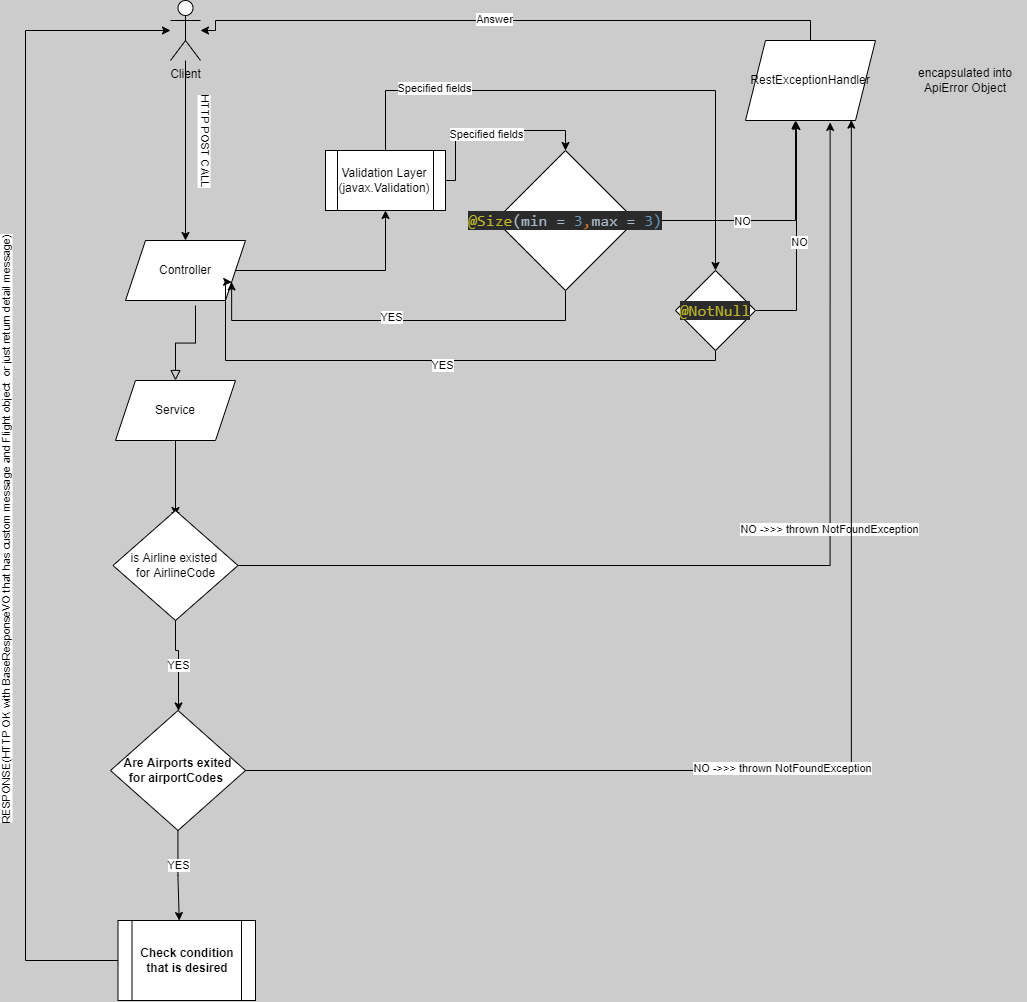

The diagram above was exported from draw.io. Its source (the exported page's mxGraphModel, read from the mxfile embedded in the PNG):
<mxGraphModel dx="2031" dy="1096" grid="1" gridSize="10" guides="1" tooltips="1" connect="1" arrows="1" fold="1" page="1" pageScale="1" pageWidth="827" pageHeight="1169" background="#CCCCCC" math="0" shadow="0">
  <root>
    <mxCell id="WIyWlLk6GJQsqaUBKTNV-0" />
    <mxCell id="WIyWlLk6GJQsqaUBKTNV-1" parent="WIyWlLk6GJQsqaUBKTNV-0" />
    <mxCell id="WIyWlLk6GJQsqaUBKTNV-2" value="" style="rounded=0;html=1;jettySize=auto;orthogonalLoop=1;fontSize=11;endArrow=block;endFill=0;endSize=8;strokeWidth=1;shadow=0;labelBackgroundColor=none;edgeStyle=orthogonalEdgeStyle;entryX=0.5;entryY=0;entryDx=0;entryDy=0;entryPerimeter=0;" parent="WIyWlLk6GJQsqaUBKTNV-1" target="5hrxaCgBs6dUCiGsfy-g-28" edge="1">
      <mxGeometry relative="1" as="geometry">
        <mxPoint x="230" y="315" as="sourcePoint" />
        <mxPoint x="230" y="365" as="targetPoint" />
      </mxGeometry>
    </mxCell>
    <mxCell id="5hrxaCgBs6dUCiGsfy-g-1" value="" style="edgeStyle=orthogonalEdgeStyle;rounded=0;orthogonalLoop=1;jettySize=auto;html=1;" parent="WIyWlLk6GJQsqaUBKTNV-1" source="5hrxaCgBs6dUCiGsfy-g-0" edge="1">
      <mxGeometry relative="1" as="geometry">
        <mxPoint x="220" y="250" as="targetPoint" />
      </mxGeometry>
    </mxCell>
    <mxCell id="5hrxaCgBs6dUCiGsfy-g-3" value="HTTP POST CALL&lt;br&gt;" style="edgeLabel;html=1;align=center;verticalAlign=middle;resizable=0;points=[];rotation=90;" parent="5hrxaCgBs6dUCiGsfy-g-1" vertex="1" connectable="0">
      <mxGeometry x="-0.24" y="2" relative="1" as="geometry">
        <mxPoint x="18" y="12" as="offset" />
      </mxGeometry>
    </mxCell>
    <mxCell id="5hrxaCgBs6dUCiGsfy-g-0" value="Client&lt;br&gt;" style="shape=umlActor;verticalLabelPosition=bottom;verticalAlign=top;html=1;outlineConnect=0;" parent="WIyWlLk6GJQsqaUBKTNV-1" vertex="1">
      <mxGeometry x="205" y="10" width="30" height="60" as="geometry" />
    </mxCell>
    <mxCell id="5hrxaCgBs6dUCiGsfy-g-8" style="edgeStyle=orthogonalEdgeStyle;rounded=0;orthogonalLoop=1;jettySize=auto;html=1;entryX=0.5;entryY=0;entryDx=0;entryDy=0;" parent="WIyWlLk6GJQsqaUBKTNV-1" source="5hrxaCgBs6dUCiGsfy-g-2" target="5hrxaCgBs6dUCiGsfy-g-6" edge="1">
      <mxGeometry relative="1" as="geometry">
        <Array as="points">
          <mxPoint x="490" y="190" />
          <mxPoint x="490" y="140" />
          <mxPoint x="600" y="140" />
        </Array>
      </mxGeometry>
    </mxCell>
    <mxCell id="5hrxaCgBs6dUCiGsfy-g-13" value="Specified fields" style="edgeLabel;html=1;align=center;verticalAlign=middle;resizable=0;points=[];" parent="5hrxaCgBs6dUCiGsfy-g-8" vertex="1" connectable="0">
      <mxGeometry x="-0.0526" y="-3" relative="1" as="geometry">
        <mxPoint as="offset" />
      </mxGeometry>
    </mxCell>
    <mxCell id="5hrxaCgBs6dUCiGsfy-g-9" style="edgeStyle=orthogonalEdgeStyle;rounded=0;orthogonalLoop=1;jettySize=auto;html=1;exitX=0.5;exitY=0;exitDx=0;exitDy=0;entryX=0.5;entryY=0;entryDx=0;entryDy=0;" parent="WIyWlLk6GJQsqaUBKTNV-1" source="5hrxaCgBs6dUCiGsfy-g-2" target="5hrxaCgBs6dUCiGsfy-g-7" edge="1">
      <mxGeometry relative="1" as="geometry">
        <Array as="points">
          <mxPoint x="420" y="100" />
          <mxPoint x="750" y="100" />
        </Array>
      </mxGeometry>
    </mxCell>
    <mxCell id="5hrxaCgBs6dUCiGsfy-g-12" value="Specified fields" style="edgeLabel;html=1;align=center;verticalAlign=middle;resizable=0;points=[];" parent="5hrxaCgBs6dUCiGsfy-g-9" vertex="1" connectable="0">
      <mxGeometry x="-0.617" y="3" relative="1" as="geometry">
        <mxPoint as="offset" />
      </mxGeometry>
    </mxCell>
    <mxCell id="5hrxaCgBs6dUCiGsfy-g-2" value="Validation Layer&lt;br&gt;(javax.Validation)" style="shape=process;whiteSpace=wrap;html=1;backgroundOutline=1;" parent="WIyWlLk6GJQsqaUBKTNV-1" vertex="1">
      <mxGeometry x="360" y="160" width="120" height="60" as="geometry" />
    </mxCell>
    <mxCell id="5hrxaCgBs6dUCiGsfy-g-5" style="edgeStyle=orthogonalEdgeStyle;rounded=0;orthogonalLoop=1;jettySize=auto;html=1;" parent="WIyWlLk6GJQsqaUBKTNV-1" source="5hrxaCgBs6dUCiGsfy-g-4" edge="1">
      <mxGeometry relative="1" as="geometry">
        <mxPoint x="420" y="220" as="targetPoint" />
      </mxGeometry>
    </mxCell>
    <mxCell id="5hrxaCgBs6dUCiGsfy-g-4" value="Controller" style="shape=parallelogram;perimeter=parallelogramPerimeter;whiteSpace=wrap;html=1;fixedSize=1;" parent="WIyWlLk6GJQsqaUBKTNV-1" vertex="1">
      <mxGeometry x="160" y="250" width="120" height="60" as="geometry" />
    </mxCell>
    <mxCell id="5hrxaCgBs6dUCiGsfy-g-25" style="edgeStyle=orthogonalEdgeStyle;rounded=0;orthogonalLoop=1;jettySize=auto;html=1;" parent="WIyWlLk6GJQsqaUBKTNV-1" source="5hrxaCgBs6dUCiGsfy-g-6" edge="1">
      <mxGeometry relative="1" as="geometry">
        <mxPoint x="829.9999999999995" y="130" as="targetPoint" />
      </mxGeometry>
    </mxCell>
    <mxCell id="5hrxaCgBs6dUCiGsfy-g-26" value="NO" style="edgeLabel;html=1;align=center;verticalAlign=middle;resizable=0;points=[];" parent="5hrxaCgBs6dUCiGsfy-g-25" vertex="1" connectable="0">
      <mxGeometry x="-0.1721" relative="1" as="geometry">
        <mxPoint x="-1" as="offset" />
      </mxGeometry>
    </mxCell>
    <mxCell id="5hrxaCgBs6dUCiGsfy-g-27" style="edgeStyle=orthogonalEdgeStyle;rounded=0;orthogonalLoop=1;jettySize=auto;html=1;exitX=0.5;exitY=1;exitDx=0;exitDy=0;entryX=1;entryY=0.75;entryDx=0;entryDy=0;" parent="WIyWlLk6GJQsqaUBKTNV-1" source="5hrxaCgBs6dUCiGsfy-g-6" edge="1" target="5hrxaCgBs6dUCiGsfy-g-4">
      <mxGeometry relative="1" as="geometry">
        <mxPoint x="570" y="350" as="targetPoint" />
        <Array as="points">
          <mxPoint x="600" y="330" />
          <mxPoint x="266" y="330" />
        </Array>
      </mxGeometry>
    </mxCell>
    <mxCell id="jEbWmgRB1E6l14m3ncpe-0" value="YES" style="edgeLabel;html=1;align=center;verticalAlign=middle;resizable=0;points=[];" vertex="1" connectable="0" parent="5hrxaCgBs6dUCiGsfy-g-27">
      <mxGeometry x="0.0132" y="-4" relative="1" as="geometry">
        <mxPoint as="offset" />
      </mxGeometry>
    </mxCell>
    <mxCell id="5hrxaCgBs6dUCiGsfy-g-6" value="&lt;pre style=&quot;background-color:#2b2b2b;color:#a9b7c6;font-family:'JetBrains Mono',monospace;font-size:12.0pt;&quot;&gt;&lt;span style=&quot;color:#bbb529;&quot;&gt;@Size&lt;/span&gt;(min = &lt;span style=&quot;color:#6897bb;&quot;&gt;3&lt;/span&gt;&lt;span style=&quot;color:#cc7832;&quot;&gt;,&lt;/span&gt;max = &lt;span style=&quot;color:#6897bb;&quot;&gt;3)&lt;/span&gt;&lt;/pre&gt;" style="rhombus;whiteSpace=wrap;html=1;" parent="WIyWlLk6GJQsqaUBKTNV-1" vertex="1">
      <mxGeometry x="530" y="160" width="140" height="140" as="geometry" />
    </mxCell>
    <mxCell id="5hrxaCgBs6dUCiGsfy-g-18" style="edgeStyle=orthogonalEdgeStyle;rounded=0;orthogonalLoop=1;jettySize=auto;html=1;entryX=0.392;entryY=1.013;entryDx=0;entryDy=0;entryPerimeter=0;" parent="WIyWlLk6GJQsqaUBKTNV-1" source="5hrxaCgBs6dUCiGsfy-g-7" target="5hrxaCgBs6dUCiGsfy-g-15" edge="1">
      <mxGeometry relative="1" as="geometry">
        <Array as="points">
          <mxPoint x="831" y="320" />
        </Array>
      </mxGeometry>
    </mxCell>
    <mxCell id="5hrxaCgBs6dUCiGsfy-g-19" value="NO&lt;br&gt;" style="edgeLabel;html=1;align=center;verticalAlign=middle;resizable=0;points=[];" parent="5hrxaCgBs6dUCiGsfy-g-18" vertex="1" connectable="0">
      <mxGeometry x="-0.0459" y="-2" relative="1" as="geometry">
        <mxPoint as="offset" />
      </mxGeometry>
    </mxCell>
    <mxCell id="5hrxaCgBs6dUCiGsfy-g-24" style="edgeStyle=orthogonalEdgeStyle;rounded=0;orthogonalLoop=1;jettySize=auto;html=1;entryX=1;entryY=0.75;entryDx=0;entryDy=0;" parent="WIyWlLk6GJQsqaUBKTNV-1" source="5hrxaCgBs6dUCiGsfy-g-7" edge="1" target="5hrxaCgBs6dUCiGsfy-g-4">
      <mxGeometry relative="1" as="geometry">
        <mxPoint x="710" y="420" as="targetPoint" />
        <Array as="points">
          <mxPoint x="750" y="370" />
          <mxPoint x="260" y="370" />
          <mxPoint x="260" y="292" />
        </Array>
      </mxGeometry>
    </mxCell>
    <mxCell id="jEbWmgRB1E6l14m3ncpe-1" value="YES" style="edgeLabel;html=1;align=center;verticalAlign=middle;resizable=0;points=[];" vertex="1" connectable="0" parent="5hrxaCgBs6dUCiGsfy-g-24">
      <mxGeometry x="-0.0268" y="4" relative="1" as="geometry">
        <mxPoint x="1" as="offset" />
      </mxGeometry>
    </mxCell>
    <mxCell id="5hrxaCgBs6dUCiGsfy-g-7" value="&lt;pre style=&quot;background-color:#2b2b2b;color:#a9b7c6;font-family:'JetBrains Mono',monospace;font-size:12.0pt;&quot;&gt;&lt;span style=&quot;color:#bbb529;&quot;&gt;@NotNull&lt;/span&gt;&lt;/pre&gt;" style="rhombus;whiteSpace=wrap;html=1;" parent="WIyWlLk6GJQsqaUBKTNV-1" vertex="1">
      <mxGeometry x="710" y="280" width="80" height="80" as="geometry" />
    </mxCell>
    <mxCell id="5hrxaCgBs6dUCiGsfy-g-22" style="edgeStyle=orthogonalEdgeStyle;rounded=0;orthogonalLoop=1;jettySize=auto;html=1;" parent="WIyWlLk6GJQsqaUBKTNV-1" source="5hrxaCgBs6dUCiGsfy-g-15" target="5hrxaCgBs6dUCiGsfy-g-0" edge="1">
      <mxGeometry relative="1" as="geometry">
        <mxPoint x="250" y="60" as="targetPoint" />
        <Array as="points">
          <mxPoint x="845" y="30" />
          <mxPoint x="250" y="30" />
          <mxPoint x="250" y="40" />
        </Array>
      </mxGeometry>
    </mxCell>
    <mxCell id="5hrxaCgBs6dUCiGsfy-g-23" value="Answer" style="edgeLabel;html=1;align=center;verticalAlign=middle;resizable=0;points=[];" parent="5hrxaCgBs6dUCiGsfy-g-22" vertex="1" connectable="0">
      <mxGeometry x="0.0525" y="-2" relative="1" as="geometry">
        <mxPoint as="offset" />
      </mxGeometry>
    </mxCell>
    <mxCell id="5hrxaCgBs6dUCiGsfy-g-15" value="RestExceptionHandler" style="shape=parallelogram;perimeter=parallelogramPerimeter;whiteSpace=wrap;html=1;fixedSize=1;" parent="WIyWlLk6GJQsqaUBKTNV-1" vertex="1">
      <mxGeometry x="780" y="50" width="130" height="80" as="geometry" />
    </mxCell>
    <mxCell id="5hrxaCgBs6dUCiGsfy-g-21" value="encapsulated into ApiError Object" style="text;html=1;strokeColor=none;fillColor=none;align=center;verticalAlign=middle;whiteSpace=wrap;rounded=0;" parent="WIyWlLk6GJQsqaUBKTNV-1" vertex="1">
      <mxGeometry x="940" y="60" width="120" height="60" as="geometry" />
    </mxCell>
    <mxCell id="5hrxaCgBs6dUCiGsfy-g-30" style="edgeStyle=orthogonalEdgeStyle;rounded=0;orthogonalLoop=1;jettySize=auto;html=1;entryX=0.5;entryY=0;entryDx=0;entryDy=0;" parent="WIyWlLk6GJQsqaUBKTNV-1" source="5hrxaCgBs6dUCiGsfy-g-28" edge="1">
      <mxGeometry relative="1" as="geometry">
        <mxPoint x="210" y="530" as="targetPoint" />
      </mxGeometry>
    </mxCell>
    <mxCell id="5hrxaCgBs6dUCiGsfy-g-33" style="edgeStyle=orthogonalEdgeStyle;rounded=0;orthogonalLoop=1;jettySize=auto;html=1;entryX=0.5;entryY=0;entryDx=0;entryDy=0;" parent="WIyWlLk6GJQsqaUBKTNV-1" source="5hrxaCgBs6dUCiGsfy-g-28" edge="1">
      <mxGeometry relative="1" as="geometry">
        <mxPoint x="210" y="525" as="targetPoint" />
      </mxGeometry>
    </mxCell>
    <mxCell id="5hrxaCgBs6dUCiGsfy-g-28" value="Service" style="shape=parallelogram;perimeter=parallelogramPerimeter;whiteSpace=wrap;html=1;fixedSize=1;" parent="WIyWlLk6GJQsqaUBKTNV-1" vertex="1">
      <mxGeometry x="150" y="390" width="120" height="60" as="geometry" />
    </mxCell>
    <mxCell id="5hrxaCgBs6dUCiGsfy-g-35" style="edgeStyle=orthogonalEdgeStyle;rounded=0;orthogonalLoop=1;jettySize=auto;html=1;entryX=0.651;entryY=1.024;entryDx=0;entryDy=0;entryPerimeter=0;" parent="WIyWlLk6GJQsqaUBKTNV-1" source="5hrxaCgBs6dUCiGsfy-g-34" target="5hrxaCgBs6dUCiGsfy-g-15" edge="1">
      <mxGeometry relative="1" as="geometry">
        <mxPoint x="690" y="575" as="targetPoint" />
      </mxGeometry>
    </mxCell>
    <mxCell id="5hrxaCgBs6dUCiGsfy-g-36" value="NO -&amp;gt;&amp;gt;&amp;gt; thrown NotFoundException" style="edgeLabel;html=1;align=center;verticalAlign=middle;resizable=0;points=[];" parent="5hrxaCgBs6dUCiGsfy-g-35" vertex="1" connectable="0">
      <mxGeometry x="0.2135" y="1" relative="1" as="geometry">
        <mxPoint as="offset" />
      </mxGeometry>
    </mxCell>
    <mxCell id="5hrxaCgBs6dUCiGsfy-g-37" style="edgeStyle=orthogonalEdgeStyle;rounded=0;orthogonalLoop=1;jettySize=auto;html=1;" parent="WIyWlLk6GJQsqaUBKTNV-1" source="5hrxaCgBs6dUCiGsfy-g-34" target="5hrxaCgBs6dUCiGsfy-g-38" edge="1">
      <mxGeometry relative="1" as="geometry">
        <mxPoint x="210" y="690" as="targetPoint" />
        <Array as="points">
          <mxPoint x="210" y="660" />
          <mxPoint x="213" y="660" />
        </Array>
      </mxGeometry>
    </mxCell>
    <mxCell id="5hrxaCgBs6dUCiGsfy-g-41" value="YES" style="edgeLabel;html=1;align=center;verticalAlign=middle;resizable=0;points=[];" parent="5hrxaCgBs6dUCiGsfy-g-37" vertex="1" connectable="0">
      <mxGeometry x="0.02" y="-1" relative="1" as="geometry">
        <mxPoint as="offset" />
      </mxGeometry>
    </mxCell>
    <mxCell id="5hrxaCgBs6dUCiGsfy-g-34" value="is Airline existed&amp;nbsp;&lt;br&gt;for AirlineCode" style="rhombus;whiteSpace=wrap;html=1;" parent="WIyWlLk6GJQsqaUBKTNV-1" vertex="1">
      <mxGeometry x="147.5" y="520" width="125" height="110" as="geometry" />
    </mxCell>
    <mxCell id="5hrxaCgBs6dUCiGsfy-g-39" style="edgeStyle=orthogonalEdgeStyle;rounded=0;orthogonalLoop=1;jettySize=auto;html=1;entryX=0.814;entryY=0.995;entryDx=0;entryDy=0;entryPerimeter=0;" parent="WIyWlLk6GJQsqaUBKTNV-1" source="5hrxaCgBs6dUCiGsfy-g-38" target="5hrxaCgBs6dUCiGsfy-g-15" edge="1">
      <mxGeometry relative="1" as="geometry" />
    </mxCell>
    <mxCell id="5hrxaCgBs6dUCiGsfy-g-40" value="NO -&amp;gt;&amp;gt;&amp;gt; thrown NotFoundException" style="edgeLabel;html=1;align=center;verticalAlign=middle;resizable=0;points=[];" parent="5hrxaCgBs6dUCiGsfy-g-39" vertex="1" connectable="0">
      <mxGeometry x="-0.144" y="3" relative="1" as="geometry">
        <mxPoint x="-1" as="offset" />
      </mxGeometry>
    </mxCell>
    <mxCell id="5hrxaCgBs6dUCiGsfy-g-45" style="edgeStyle=orthogonalEdgeStyle;rounded=0;orthogonalLoop=1;jettySize=auto;html=1;" parent="WIyWlLk6GJQsqaUBKTNV-1" source="5hrxaCgBs6dUCiGsfy-g-38" edge="1">
      <mxGeometry relative="1" as="geometry">
        <mxPoint x="213.70588235294122" y="930.0450563204004" as="targetPoint" />
      </mxGeometry>
    </mxCell>
    <mxCell id="5hrxaCgBs6dUCiGsfy-g-46" value="YES" style="edgeLabel;html=1;align=center;verticalAlign=middle;resizable=0;points=[];" parent="5hrxaCgBs6dUCiGsfy-g-45" vertex="1" connectable="0">
      <mxGeometry x="-0.2533" relative="1" as="geometry">
        <mxPoint as="offset" />
      </mxGeometry>
    </mxCell>
    <mxCell id="5hrxaCgBs6dUCiGsfy-g-38" value="&lt;b&gt;Are Airports exited&lt;br&gt;for airportCodes&amp;nbsp;&lt;/b&gt;" style="rhombus;whiteSpace=wrap;html=1;" parent="WIyWlLk6GJQsqaUBKTNV-1" vertex="1">
      <mxGeometry x="145" y="720" width="135" height="120" as="geometry" />
    </mxCell>
    <mxCell id="5hrxaCgBs6dUCiGsfy-g-53" style="edgeStyle=orthogonalEdgeStyle;rounded=0;orthogonalLoop=1;jettySize=auto;html=1;" parent="WIyWlLk6GJQsqaUBKTNV-1" source="5hrxaCgBs6dUCiGsfy-g-52" target="5hrxaCgBs6dUCiGsfy-g-0" edge="1">
      <mxGeometry relative="1" as="geometry">
        <Array as="points">
          <mxPoint x="60" y="970" />
          <mxPoint x="60" y="40" />
        </Array>
      </mxGeometry>
    </mxCell>
    <mxCell id="5hrxaCgBs6dUCiGsfy-g-54" value="RESPONSE(HTTP OK with BaseResponseVO that has custom message and Flight object&amp;nbsp; or just return detail message)" style="edgeLabel;html=1;align=center;verticalAlign=middle;resizable=0;points=[];rotation=-90;" parent="5hrxaCgBs6dUCiGsfy-g-53" vertex="1" connectable="0">
      <mxGeometry x="-0.4881" y="-3" relative="1" as="geometry">
        <mxPoint x="-23" y="-224" as="offset" />
      </mxGeometry>
    </mxCell>
    <mxCell id="5hrxaCgBs6dUCiGsfy-g-52" value="&lt;b&gt;Check condition that is desired&lt;/b&gt;" style="shape=process;whiteSpace=wrap;html=1;backgroundOutline=1;" parent="WIyWlLk6GJQsqaUBKTNV-1" vertex="1">
      <mxGeometry x="152.5" y="930" width="137.5" height="80" as="geometry" />
    </mxCell>
  </root>
</mxGraphModel>